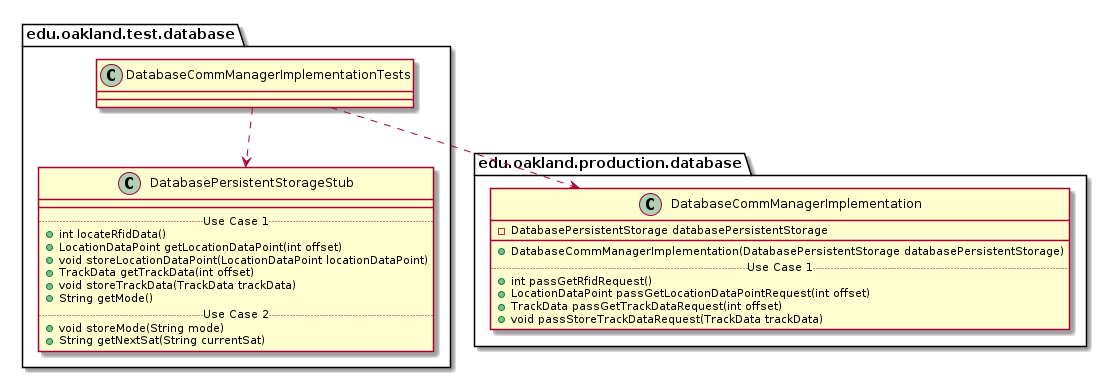

The diagram above was rendered by PlantUML. Its source (embedded in the PNG):
@startuml DatabaseCommManagerImplementationTests_DirectDependencies


package edu.oakland.test.database {
    class DatabaseCommManagerImplementationTests {

    }
}



package edu.oakland.test.database {
    class DatabasePersistentStorageStub {
        __
        .. Use Case 1 ..
        + int locateRfidData()
        + LocationDataPoint getLocationDataPoint(int offset)
        + void storeLocationDataPoint(LocationDataPoint locationDataPoint)
        + TrackData getTrackData(int offset)
        + void storeTrackData(TrackData trackData)
        + String getMode()
        .. Use Case 2 ..
        + void storeMode(String mode)
        + String getNextSat(String currentSat)
    }
}

DatabaseCommManagerImplementationTests ..> DatabasePersistentStorageStub


package edu.oakland.production.database {
    class DatabaseCommManagerImplementation {
        - DatabasePersistentStorage databasePersistentStorage
        __
        + DatabaseCommManagerImplementation(DatabasePersistentStorage databasePersistentStorage)
        .. Use Case 1 ..
        + int passGetRfidRequest()
        + LocationDataPoint passGetLocationDataPointRequest(int offset)
        + TrackData passGetTrackDataRequest(int offset)
        + void passStoreTrackDataRequest(TrackData trackData)
    }
}

DatabaseCommManagerImplementationTests ..> DatabaseCommManagerImplementation



@enduml